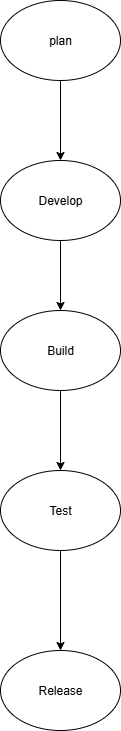

The diagram above was exported from draw.io. Its source (the exported page's mxGraphModel, read from the mxfile embedded in the PNG):
<mxGraphModel dx="1042" dy="561" grid="1" gridSize="10" guides="1" tooltips="1" connect="1" arrows="1" fold="1" page="1" pageScale="1" pageWidth="827" pageHeight="1169" background="none" math="0" shadow="0">
  <root>
    <mxCell id="0" />
    <mxCell id="1" parent="0" />
    <mxCell id="S3m23qREI-AxHAVYYgyh-11" value="" style="edgeStyle=orthogonalEdgeStyle;rounded=0;orthogonalLoop=1;jettySize=auto;html=1;" edge="1" parent="1" source="S3m23qREI-AxHAVYYgyh-1" target="S3m23qREI-AxHAVYYgyh-3">
      <mxGeometry relative="1" as="geometry" />
    </mxCell>
    <mxCell id="S3m23qREI-AxHAVYYgyh-1" value="plan" style="ellipse;whiteSpace=wrap;html=1;" vertex="1" parent="1">
      <mxGeometry x="370" y="240" width="120" height="80" as="geometry" />
    </mxCell>
    <mxCell id="S3m23qREI-AxHAVYYgyh-12" value="" style="edgeStyle=orthogonalEdgeStyle;rounded=0;orthogonalLoop=1;jettySize=auto;html=1;" edge="1" parent="1" source="S3m23qREI-AxHAVYYgyh-2" target="S3m23qREI-AxHAVYYgyh-4">
      <mxGeometry relative="1" as="geometry" />
    </mxCell>
    <mxCell id="S3m23qREI-AxHAVYYgyh-2" value="Build" style="ellipse;whiteSpace=wrap;html=1;" vertex="1" parent="1">
      <mxGeometry x="370" y="550" width="120" height="80" as="geometry" />
    </mxCell>
    <mxCell id="S3m23qREI-AxHAVYYgyh-14" value="" style="edgeStyle=orthogonalEdgeStyle;rounded=0;orthogonalLoop=1;jettySize=auto;html=1;" edge="1" parent="1" source="S3m23qREI-AxHAVYYgyh-3" target="S3m23qREI-AxHAVYYgyh-2">
      <mxGeometry relative="1" as="geometry" />
    </mxCell>
    <mxCell id="S3m23qREI-AxHAVYYgyh-3" value="Develop" style="ellipse;whiteSpace=wrap;html=1;" vertex="1" parent="1">
      <mxGeometry x="370" y="400" width="120" height="80" as="geometry" />
    </mxCell>
    <mxCell id="S3m23qREI-AxHAVYYgyh-13" value="" style="edgeStyle=orthogonalEdgeStyle;rounded=0;orthogonalLoop=1;jettySize=auto;html=1;" edge="1" parent="1" source="S3m23qREI-AxHAVYYgyh-4" target="S3m23qREI-AxHAVYYgyh-5">
      <mxGeometry relative="1" as="geometry" />
    </mxCell>
    <mxCell id="S3m23qREI-AxHAVYYgyh-4" value="Test" style="ellipse;whiteSpace=wrap;html=1;" vertex="1" parent="1">
      <mxGeometry x="370" y="710" width="120" height="80" as="geometry" />
    </mxCell>
    <mxCell id="S3m23qREI-AxHAVYYgyh-5" value="Release" style="ellipse;whiteSpace=wrap;html=1;" vertex="1" parent="1">
      <mxGeometry x="370" y="890" width="120" height="80" as="geometry" />
    </mxCell>
  </root>
</mxGraphModel>